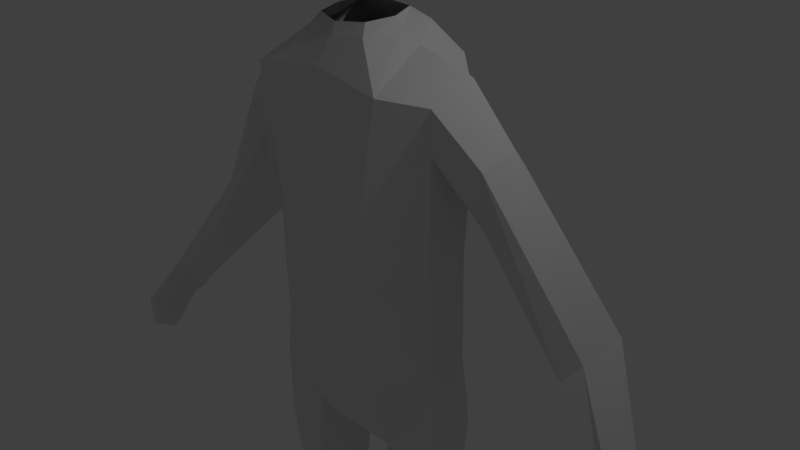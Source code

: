 # Source: model.blend  (saved by Blender 2.78.0; exported with 4.5.12 LTS)
import bpy
from mathutils import Matrix  # noqa: F401  (used for matrix-valued properties, if any)

bpy.ops.wm.read_factory_settings(use_empty=True)
scene = bpy.context.scene
scene.name = 'Scene'

# ---- collections
col_collection_1 = bpy.data.collections.new('Collection 1'); scene.collection.children.link(col_collection_1)

# ---- world
world_world = bpy.data.worlds.new('World'); scene.world = world_world
world_world.color = (0.05088, 0.05088, 0.05088)
world_world.use_sun_shadow = False
world_world.sun_shadow_jitter_overblur = 0.0
world_world.cycles.sampling_method = 'MANUAL'

# ---- cameras
cam_camera = bpy.data.cameras.new('Camera')
cam_camera.clip_end = 100.0
cam_camera.lens = 35.0
cam_camera.sensor_width = 32.0
cam_camera.sensor_height = 18.0
cam_camera.ortho_scale = 7.314
cam_camera.dof.focus_distance = 0.0
cam_camera.dof.aperture_fstop = 128.0

# ---- lights
light_lamp = bpy.data.lights.new('Lamp', 'POINT')
light_lamp.transmission_factor = 0.0
light_lamp.cutoff_distance = 30.0
light_lamp.energy = 100.0
light_lamp.shadow_buffer_clip_start = 1.001
light_lamp.shadow_soft_size = 0.1
light_lamp.shadow_maximum_resolution = 0.006
light_lamp.use_absolute_resolution = True

# ---- meshes
me_cube = bpy.data.meshes.new('Cube')
me_cube.from_pydata([(-1.0, 0.0, 0.0), (0.0, 1.343, 0.4651), (1.0, 0.0, 0.0), (0.0, -0.911, 0.04045), (0.0, -0.01064, -1.022), (0.0, 0.1717, 1.329), (-0.75, -0.0002858, -0.7506), (-0.75, -0.7472, 0.001258), (-0.75, 0.04205, 0.8306), (-0.75, 0.8321, 0.1097), (0.0, 0.7482, -0.815), (0.0, 0.8521, 0.9119), (0.75, 0.8321, 0.1097), (0.75, -0.0002858, -0.7506), (0.75, 0.04205, 0.8306), (0.75, -0.7472, 0.001258), (0.0, -0.8931, -1.086), (0.0, -0.7178, 0.9001), (-0.5556, -0.5581, -0.5611), (-0.5556, -0.4488, 0.6378), (-0.5556, 0.5614, -0.5761), (-0.5556, 0.6178, 0.6524), (0.5556, -0.5581, -0.5611), (0.5556, -0.4488, 0.6378), (0.5556, 0.5614, -0.5761), (0.5556, 0.6178, 0.6524)], [], [(0, 6, 18, 7), (0, 7, 19, 8), (0, 8, 21, 9), (0, 9, 20, 6), (1, 10, 20, 9), (1, 9, 21, 11), (1, 11, 25, 12), (1, 12, 24, 10), (2, 13, 24, 12), (2, 12, 25, 14), (2, 14, 23, 15), (2, 15, 22, 13), (3, 16, 22, 15), (3, 15, 23, 17), (3, 17, 19, 7), (3, 7, 18, 16), (4, 6, 20, 10), (4, 10, 24, 13), (4, 13, 22, 16), (4, 16, 18, 6), (5, 14, 25, 11), (5, 11, 21, 8), (5, 8, 19, 17), (5, 17, 23, 14)])
me_cube.use_remesh_preserve_volume = False
me_cube.use_remesh_preserve_attributes = False
me_cube.use_mirror_vertex_groups = False
me_cube.update()
me_cube_001 = bpy.data.meshes.new('Cube.001')
me_cube_001.from_pydata([(1.397, -0.2663, -1.093), (1.349, -0.2663, 0.4878), (1.097, 0.6181, -1.238), (1.075, 0.6181, 0.1569), (0.0, 1.0, -1.417), (0.0, 0.914, -0.2549), (0.0, -0.7372, -1.337), (0.0, -0.7829, -0.1406), (1.429, -0.3633, 2.39), (1.23, 0.5713, 2.127), (0.0, 0.8779, 2.592), (0.0, -0.7183, 2.617), (0.0, 1.171, 1.73), (1.388, -0.3131, 1.828), (0.0, -0.7829, 1.017), (1.114, 0.6584, 1.507), (0.7342, 1.0, -0.2549), (0.7246, -0.7372, -1.337), (0.7246, 1.0, -1.417), (0.7342, -0.7829, -0.1406), (0.7616, 0.8521, 2.626), (1.01, -0.779, 2.493), (0.6614, 1.14, 1.716), (0.7342, -0.7829, 1.017), (1.53, -0.2663, -2.025), (1.159, 0.7062, -2.07), (0.0, 1.0, -2.444), (0.0, -0.6306, -2.179), (0.7058, -0.3425, -2.475), (0.7227, 1.003, -2.486), (1.243, -0.151, -6.122), (1.009, 0.4328, -6.122), (0.5381, -0.1797, -6.15), (0.7725, 0.4815, -6.122), (0.7996, 0.5113, -3.92), (0.6659, -0.3812, -3.993), (1.344, -0.2654, -3.947), (1.09, 0.4926, -3.909), (0.6323, -0.452, -3.155), (1.143, 0.5439, -3.154), (0.7836, 0.7453, -3.066), (1.452, -0.3108, -3.103), (1.433, 0.2687, -1.119), (1.391, 0.2687, 0.41), (1.458, 0.2465, 2.603), (1.391, 0.2744, 1.332), (0.7215, 0.1853, 2.835), (1.549, 0.2899, -2.032), (0.0, 0.5356, -2.561), (0.2863, 0.4428, -2.636), (1.187, 0.2817, -6.122), (0.4784, 0.3079, -6.122), (1.391, 0.1871, -3.918), (0.398, 0.2116, -3.971), (0.3233, 0.2448, -3.223), (1.485, 0.2113, -3.163), (1.323, -0.256, -6.143), (1.169, 0.5291, -6.116), (0.4128, -0.2919, -6.122), (0.5855, 0.5988, -6.122), (1.28, 0.325, -6.136), (0.4128, 0.3643, -6.122), (1.311, -0.256, -6.727), (1.088, 0.5665, -6.73), (0.4128, -0.2876, -6.706), (1.272, 0.334, -6.728), (0.4128, 0.3643, -6.706), (0.4128, -0.7858, -6.853), (1.257, -0.7719, -6.853), (0.4128, -1.07, -6.963), (1.253, -1.057, -6.963), (0.4128, -1.444, -7.05), (1.253, -1.417, -7.05), (0.4128, -1.566, -7.28), (1.241, -1.525, -7.28), (0.4128, -1.59, -7.45), (1.241, -1.547, -7.45), (0.4128, -1.571, -7.629), (1.241, -1.538, -7.629), (0.4128, -1.244, -7.698), (1.241, -1.241, -7.698), (0.4128, -0.6222, -7.665), (1.241, -0.6233, -7.665), (0.4128, 0.2712, -7.661), (1.241, 0.2706, -7.661), (0.4128, 0.6582, -7.647), (1.241, 0.6582, -7.647), (0.4128, 0.7041, -7.5), (1.241, 0.7041, -7.5), (0.4984, 0.6773, -7.277), (1.161, 0.6773, -7.277), (0.6468, 0.5665, -6.73), (4.601, -0.1989, -1.998), (4.502, -0.4838, -1.916), (4.292, -0.4707, -2.024), (4.15, -0.0153, -2.079), (4.373, -0.04424, -2.007), (4.109, -0.1297, -2.167), (2.833, 0.987, -0.3902), (2.908, 0.4304, -0.3811), (3.126, -0.06066, -0.3093), (3.301, 0.07161, -0.06814), (3.389, 0.6192, 0.0772), (3.172, 0.8883, -0.1055), (1.721, -0.01259, 1.188), (2.021, -0.2006, 1.81), (1.876, 0.6999, 1.589), (1.711, 0.7221, 1.063), (1.896, -0.1305, 1.26), (2.051, 0.2812, 1.948), (4.945, -0.2665, -2.5), (4.862, -0.7777, -2.506), (4.723, -0.7601, -2.543), (4.565, -0.08793, -2.525), (4.713, -0.1268, -2.5), (4.601, -0.3024, -2.592), (4.948, -0.4102, -3.082), (4.914, -0.7256, -3.008), (4.832, -0.7386, -3.004), (4.635, -0.3617, -2.955), (4.723, -0.3527, -2.966), (4.643, -0.4902, -3.062), (4.662, -0.6222, -2.174), (4.767, -0.18, -2.162), (4.525, -0.0831, -2.223), (4.337, -0.0495, -2.273), (4.356, -0.2884, -2.371), (4.224, -0.6577, -2.159), (4.355, -0.6998, -2.099), (4.142, -0.4818, -2.227), (4.105, -0.8479, -2.409), (4.479, -0.8165, -2.465), (4.579, -0.8641, -2.424), (4.413, -0.6032, -2.493), (4.447, -0.8057, -2.255), (4.25, -0.5598, -2.357), (4.254, -0.6579, -2.195), (4.346, -0.7141, -2.158), (4.195, -0.5489, -2.245), (4.449, -0.7757, -2.428), (4.516, -0.8319, -2.39), (4.388, -0.6454, -2.448), (4.425, -0.7869, -2.27), (4.275, -0.5991, -2.348), (4.175, -0.9057, -2.344), (4.112, -0.7768, -2.471), (4.176, -0.998, -2.518), (4.355, -0.9413, -2.556), (4.366, -0.9704, -2.501), (4.315, -0.8156, -2.595), (4.302, -0.9918, -2.412), (4.165, -0.7633, -2.545), (4.948, -0.4102, -3.082), (4.914, -0.7256, -3.008), (4.832, -0.7386, -3.004), (4.635, -0.3617, -2.955), (4.723, -0.3527, -2.966), (4.643, -0.4902, -3.062), (0.3795, -0.3278, 3.101), (0.0, -0.4406, 3.069), (0.0, 0.3712, 3.191), (0.3811, 0.3362, 3.181), (0.4868, 0.01867, 3.136), (0.468, -0.4481, 2.957), (0.0, -0.4909, 2.936), (0.0, 0.5004, 3.049), (0.5903, 0.4664, 3.055), (0.5253, 0.09007, 3.007)], [], [(18, 16, 3, 2), (42, 43, 1, 0), (0, 17, 28, 24), (23, 13, 8, 21), (17, 19, 7, 6), (166, 165, 160, 161), (101, 100, 94, 93), (22, 12, 10, 20), (16, 5, 12, 22), (43, 3, 15, 45), (19, 1, 13, 23), (7, 19, 23, 14), (3, 16, 22, 15), (15, 22, 20, 9), (44, 46, 21, 8), (0, 1, 19, 17), (14, 23, 21, 11), (17, 6, 27, 28), (4, 5, 16, 18), (53, 34, 33, 51), (48, 49, 28, 27), (18, 2, 25, 29), (4, 18, 29, 26), (42, 0, 24, 47), (52, 36, 30, 50), (34, 37, 31, 33), (36, 35, 32, 30), (41, 38, 35, 36), (40, 39, 37, 34), (55, 41, 36, 52), (54, 40, 34, 53), (49, 29, 40, 54), (47, 24, 41, 55), (29, 25, 39, 40), (24, 28, 38, 41), (25, 47, 55, 39), (28, 49, 54, 38), (38, 54, 53, 35), (39, 55, 52, 37), (37, 52, 50, 31), (2, 42, 47, 25), (26, 29, 49, 48), (35, 53, 51, 32), (9, 20, 46, 44), (1, 43, 45, 13), (99, 98, 95, 97), (164, 163, 158, 159), (2, 3, 43, 42), (33, 31, 57, 59), (50, 30, 56, 60), (31, 50, 60, 57), (32, 51, 61, 58), (51, 33, 59, 61), (30, 32, 58, 56), (61, 59, 91, 66), (58, 61, 66, 64), (56, 58, 64, 62), (60, 56, 62, 65), (59, 57, 63, 91), (57, 60, 65, 63), (62, 64, 67, 68), (68, 67, 69, 70), (70, 69, 71, 72), (72, 71, 73, 74), (74, 73, 75, 76), (76, 75, 77, 78), (78, 77, 79, 80), (80, 79, 81, 82), (82, 81, 83, 84), (84, 83, 85, 86), (86, 85, 87, 88), (88, 87, 89, 90), (90, 89, 91, 63), (72, 80, 82, 70), (78, 80, 76), (74, 76, 80), (72, 74, 80), (68, 70, 82), (62, 68, 82), (62, 82, 84, 65), (65, 84, 86, 88, 90, 63), (71, 79, 77, 75, 73), (69, 81, 79, 71), (67, 83, 81, 69), (67, 64, 83), (66, 85, 83, 64), (85, 66, 91, 89, 87), (124, 123, 110, 114), (111, 122, 134, 132), (103, 102, 92, 96), (102, 101, 93, 92), (100, 99, 97, 94), (98, 103, 96, 95), (107, 106, 103, 98), (108, 104, 99, 100), (109, 105, 101, 102), (106, 109, 102, 103), (104, 107, 98, 99), (105, 108, 100, 101), (8, 13, 108, 105), (45, 15, 107, 104), (9, 44, 109, 106), (44, 8, 105, 109), (13, 45, 104, 108), (15, 9, 106, 107), (112, 115, 121, 118), (115, 113, 119, 121), (125, 124, 114, 113), (123, 122, 111, 110), (126, 125, 113, 115), (122, 93, 128, 134), (119, 120, 156, 155), (120, 116, 152, 156), (111, 112, 118, 117), (114, 110, 116, 120), (113, 114, 120, 119), (110, 111, 117, 116), (126, 115, 133, 135), (97, 95, 125, 126), (92, 93, 122, 123), (95, 96, 124, 125), (93, 94, 127, 128), (96, 92, 123, 124), (135, 133, 141, 143), (128, 127, 136, 137), (133, 131, 139, 141), (129, 135, 143, 138), (115, 112, 131, 133), (112, 111, 132, 131), (97, 126, 135, 129), (94, 97, 129, 127), (141, 139, 147, 149), (138, 143, 151, 145), (140, 142, 150, 148), (136, 138, 145, 130), (134, 128, 137, 142), (131, 132, 140, 139), (127, 129, 138, 136), (132, 134, 142, 140), (150, 146, 147, 148), (146, 151, 149, 147), (130, 145, 151, 146), (144, 130, 146, 150), (137, 136, 130, 144), (143, 141, 149, 151), (142, 137, 144, 150), (139, 140, 148, 147), (157, 155, 156, 152), (154, 157, 152, 153), (116, 117, 153, 152), (121, 119, 155, 157), (118, 121, 157, 154), (117, 118, 154, 153), (167, 166, 161, 162), (163, 167, 162, 158), (21, 46, 167, 163), (46, 20, 166, 167), (11, 21, 163, 164), (20, 10, 165, 166)])
me_cube_001.use_remesh_preserve_volume = False
me_cube_001.use_remesh_preserve_attributes = False
me_cube_001.use_mirror_vertex_groups = False
me_cube_001.update()

# ---- objects
ob_cube_001 = bpy.data.objects.new('Cube.001', me_cube)
ob_cube = bpy.data.objects.new('Cube', me_cube_001)
ob_lamp = bpy.data.objects.new('Lamp', light_lamp)
ob_camera = bpy.data.objects.new('Camera', cam_camera)

# ---- transforms, parenting, visibility, modifiers, constraints
ob_cube_001.location = (-0.04563, -0.1578, 4.708)
ob_cube_001.scale = (1.518, 1.518, 1.518)
ob_cube_001.lineart.crease_threshold = 0.0
_m = ob_cube_001.modifiers.new('Subsurf', 'SUBSURF')
_m.uv_smooth = 'PRESERVE_CORNERS'
_m.quality = 2
_m.show_only_control_edges = False
ob_cube.location = (0.0, 0.0, 0.0)
ob_cube.lineart.crease_threshold = 0.0
_m = ob_cube.modifiers.new('Mirror', 'MIRROR')
_m.use_clip = True
ob_lamp.location = (4.076, 1.005, 5.904)
ob_lamp.rotation_euler = (0.6503, 0.05522, 1.866)
ob_lamp.lock_rotations_4d = False
ob_lamp.empty_display_type = 'ARROWS'
ob_lamp.color = (0.0, 0.0, 0.0, 0.0)
ob_lamp.lineart.crease_threshold = 0.0
ob_camera.location = (7.481, -6.508, 5.344)
ob_camera.rotation_euler = (1.109, 0.0, 0.8149)
ob_camera.lock_rotations_4d = False
ob_camera.empty_display_type = 'ARROWS'
ob_camera.color = (0.0, 0.0, 0.0, 0.0)
ob_camera.display_type = 'WIRE'
ob_camera.lineart.crease_threshold = 0.0

# ---- collection membership
col_collection_1.objects.link(ob_cube_001)
col_collection_1.objects.link(ob_cube)
col_collection_1.objects.link(ob_lamp)
col_collection_1.objects.link(ob_camera)

# ---- scene / render settings (as saved in the file)
scene.camera = ob_camera
scene.frame_start = 1; scene.frame_end = 250; scene.frame_set(1)
scene.render.engine = 'BLENDER_EEVEE_NEXT'
scene.render.resolution_percentage = 50
scene.render.dither_intensity = 0.0
scene.cycles.use_denoising = False
scene.cycles.samples = 128
scene.cycles.sampling_pattern = 'TABULATED_SOBOL'
scene.cycles.light_sampling_threshold = 0.0
scene.cycles.use_adaptive_sampling = False
scene.cycles.use_light_tree = False
scene.cycles.blur_glossy = 0.0
scene.cycles.sample_clamp_indirect = 0.0
scene.view_settings.view_transform = 'Standard'
bpy.context.view_layer.update()
